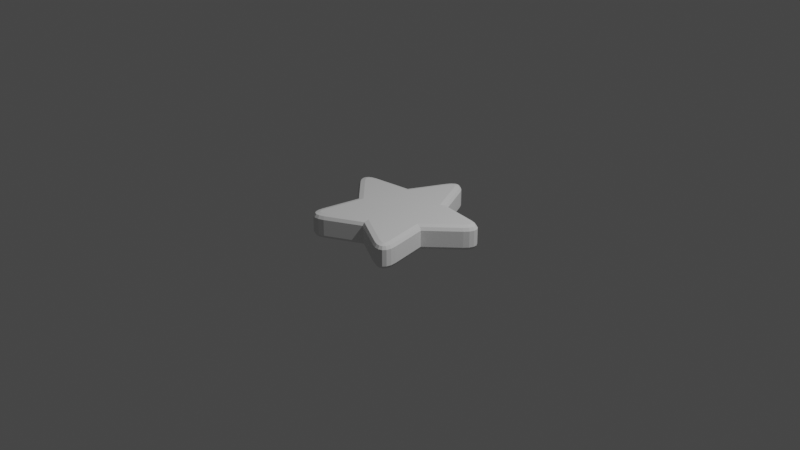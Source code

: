 # Source: star.blend  (saved by Blender 2.80.75; exported with 4.5.12 LTS)
import bpy
from mathutils import Matrix  # noqa: F401  (used for matrix-valued properties, if any)

bpy.ops.wm.read_factory_settings(use_empty=True)
scene = bpy.context.scene
scene.name = 'Scene'

# ---- collections
col_collection = bpy.data.collections.new('Collection'); scene.collection.children.link(col_collection)

# ---- world
world_world = bpy.data.worlds.new('World'); scene.world = world_world
world_world.use_nodes = True; world_world.node_tree.nodes.clear()
_N = world_world.node_tree.nodes; _L = world_world.node_tree.links
n0 = _N.new('ShaderNodeOutputWorld'); n0.name = 'World Output'; n0.location = (300, 300)
n1 = _N.new('ShaderNodeBackground'); n1.name = 'Background'; n1.location = (10, 300)
n1.inputs[0].default_value = (0.05088, 0.05088, 0.05088, 1.0)
_L.new(n1.outputs[0], n0.inputs[0])
n0.is_active_output = True
world_world.color = (0.05088, 0.05088, 0.05088)
world_world.use_sun_shadow = False
world_world.sun_shadow_jitter_overblur = 0.0

# ---- cameras
cam_camera = bpy.data.cameras.new('Camera')
cam_camera.clip_end = 100.0
cam_camera.ortho_scale = 7.314

# ---- lights
light_light = bpy.data.lights.new('Light', 'POINT')
light_light.transmission_factor = 0.0
light_light.energy = 1000.0
light_light.shadow_soft_size = 0.1
light_light.shadow_maximum_resolution = 0.006
light_light.use_absolute_resolution = True

# ---- meshes
me_cylinder = bpy.data.meshes.new('Cylinder')
me_cylinder.from_pydata([(0.2449, 0.3371, -0.1324), (0.2899, 0.399, -0.08781), (0.2767, 0.3808, -0.1194), (0.2449, 0.3371, 0.1324), (0.2899, 0.399, 0.08781), (0.2767, 0.3808, 0.1194), (0.3963, -0.1288, -0.1324), (0.469, -0.1524, -0.08781), (0.4477, -0.1455, -0.1194), (0.3963, -0.1288, 0.1324), (0.469, -0.1524, 0.08781), (0.4477, -0.1455, 0.1194), (3.725e-09, -0.4167, -0.1324), (-1.29e-08, -0.4932, -0.08781), (-8.382e-09, -0.4707, -0.1194), (7.451e-09, -0.4167, 0.1324), (-1.29e-08, -0.4932, 0.08781), (-6.985e-09, -0.4707, 0.1194), (-0.3963, -0.1288, -0.1324), (-0.469, -0.1524, -0.08781), (-0.4477, -0.1455, -0.1194), (-0.3963, -0.1288, 0.1324), (-0.469, -0.1524, 0.08781), (-0.4477, -0.1455, 0.1194), (-0.2449, 0.3371, -0.1324), (-0.2899, 0.399, -0.08781), (-0.2767, 0.3808, -0.1194), (-0.2449, 0.3371, 0.1324), (-0.2899, 0.399, 0.08781), (-0.2767, 0.3808, 0.1194), (-0.05095, 0.7392, -0.1324), (-0.11, 0.7719, -0.08781), (-0.09271, 0.7623, -0.1194), (0.05095, 0.7392, -0.1324), (0.11, 0.7719, -0.08781), (0.09271, 0.7623, -0.1194), (-0.02616, 0.7787, -0.1324), (-0.07779, 0.8232, -0.08781), (-0.06266, 0.8101, -0.1194), (-0.007877, 0.7944, -0.1324), (-0.04027, 0.8554, -0.08781), (-0.03078, 0.8375, -0.1194), (1.49e-08, 0.7965, -0.1324), (1.49e-08, 0.8664, -0.08781), (1.49e-08, 0.8459, -0.1194), (0.007877, 0.7944, -0.1324), (0.04027, 0.8554, -0.08781), (0.03078, 0.8375, -0.1194), (0.02616, 0.7787, -0.1324), (0.07779, 0.8232, -0.08781), (0.06266, 0.8101, -0.1194), (0.05095, 0.7392, 0.1324), (0.11, 0.7719, 0.08781), (0.09271, 0.7623, 0.1194), (-0.05095, 0.7392, 0.1324), (-0.11, 0.7719, 0.08781), (-0.09271, 0.7623, 0.1194), (0.02616, 0.7787, 0.1324), (0.07779, 0.8232, 0.08781), (0.06266, 0.8101, 0.1194), (0.007877, 0.7944, 0.1324), (0.04027, 0.8554, 0.08781), (0.03078, 0.8375, 0.1194), (1.676e-08, 0.7965, 0.1324), (1.49e-08, 0.8664, 0.08781), (1.537e-08, 0.8459, 0.1194), (-0.007877, 0.7944, 0.1324), (-0.04027, 0.8554, 0.08781), (-0.03078, 0.8375, 0.1194), (-0.02616, 0.7787, 0.1324), (-0.07779, 0.8232, 0.08781), (-0.06266, 0.8101, 0.1194), (0.6873, 0.2769, -0.1324), (0.7001, 0.3432, -0.08781), (0.6964, 0.3237, -0.1194), (0.7188, 0.18, -0.1324), (0.7681, 0.1339, -0.08781), (0.7537, 0.1474, -0.1194), (0.7325, 0.2655, -0.1324), (0.7588, 0.3284, -0.08781), (0.7511, 0.3099, -0.1194), (0.7531, 0.253, -0.1324), (0.8011, 0.3026, -0.08781), (0.787, 0.2881, -0.1194), (0.7576, 0.2461, -0.1324), (0.824, 0.2677, -0.08781), (0.8045, 0.2614, -0.1194), (0.7579, 0.238, -0.1324), (0.826, 0.226, -0.08781), (0.806, 0.2295, -0.1194), (0.7487, 0.2158, -0.1324), (0.8069, 0.1804, -0.08781), (0.7899, 0.1907, -0.1194), (0.7188, 0.18, 0.1324), (0.7681, 0.1339, 0.08781), (0.7537, 0.1474, 0.1194), (0.6873, 0.2769, 0.1324), (0.7001, 0.3432, 0.08781), (0.6964, 0.3237, 0.1194), (0.7487, 0.2158, 0.1324), (0.8069, 0.1804, 0.08781), (0.7899, 0.1907, 0.1194), (0.7579, 0.238, 0.1324), (0.826, 0.226, 0.08781), (0.806, 0.2295, 0.1194), (0.7576, 0.2461, 0.1324), (0.824, 0.2677, 0.08781), (0.8045, 0.2614, 0.1194), (0.7531, 0.253, 0.1324), (0.8011, 0.3026, 0.08781), (0.787, 0.2881, 0.1194), (0.7325, 0.2655, 0.1324), (0.7588, 0.3284, 0.08781), (0.7511, 0.3099, 0.1194), (0.4757, -0.5681, -0.1324), (0.5427, -0.5598, -0.08781), (0.5231, -0.5623, -0.1194), (0.3933, -0.628, -0.1324), (0.3647, -0.6891, -0.08781), (0.3731, -0.6712, -0.1194), (0.4789, -0.6146, -0.1324), (0.5468, -0.6202, -0.08781), (0.5269, -0.6186, -0.1194), (0.4733, -0.638, -0.1324), (0.5354, -0.6684, -0.08781), (0.5172, -0.6595, -0.1194), (0.4682, -0.6444, -0.1324), (0.5092, -0.7009, -0.08781), (0.4972, -0.6844, -0.1194), (0.4606, -0.6473, -0.1324), (0.4702, -0.7157, -0.08781), (0.4674, -0.6957, -0.1194), (0.4365, -0.6453, -0.1324), (0.4209, -0.7117, -0.08781), (0.4255, -0.6923, -0.1194), (0.3933, -0.628, 0.1324), (0.3647, -0.6891, 0.08781), (0.3731, -0.6712, 0.1194), (0.4757, -0.5681, 0.1324), (0.5427, -0.5598, 0.08781), (0.5231, -0.5623, 0.1194), (0.4365, -0.6453, 0.1324), (0.4209, -0.7117, 0.08781), (0.4255, -0.6923, 0.1194), (0.4606, -0.6473, 0.1324), (0.4702, -0.7157, 0.08781), (0.4674, -0.6957, 0.1194), (0.4682, -0.6444, 0.1324), (0.5092, -0.7009, 0.08781), (0.4972, -0.6844, 0.1194), (0.4733, -0.638, 0.1324), (0.5354, -0.6684, 0.08781), (0.5172, -0.6595, 0.1194), (0.4789, -0.6146, 0.1324), (0.5468, -0.6202, 0.08781), (0.5269, -0.6186, 0.1194), (-0.3933, -0.628, -0.1324), (-0.3647, -0.6891, -0.08781), (-0.3731, -0.6712, -0.1194), (-0.4757, -0.5681, -0.1324), (-0.5427, -0.5598, -0.08781), (-0.5231, -0.5623, -0.1194), (-0.4365, -0.6453, -0.1324), (-0.4209, -0.7117, -0.08781), (-0.4255, -0.6923, -0.1194), (-0.4606, -0.6473, -0.1324), (-0.4702, -0.7157, -0.08781), (-0.4674, -0.6957, -0.1194), (-0.4682, -0.6444, -0.1324), (-0.5092, -0.7009, -0.08781), (-0.4972, -0.6844, -0.1194), (-0.4733, -0.638, -0.1324), (-0.5354, -0.6684, -0.08781), (-0.5172, -0.6595, -0.1194), (-0.4789, -0.6146, -0.1324), (-0.5468, -0.6202, -0.08781), (-0.5269, -0.6186, -0.1194), (-0.4757, -0.5681, 0.1324), (-0.5427, -0.5598, 0.08781), (-0.5231, -0.5623, 0.1194), (-0.3933, -0.628, 0.1324), (-0.3647, -0.6891, 0.08781), (-0.3731, -0.6712, 0.1194), (-0.4789, -0.6146, 0.1324), (-0.5468, -0.6202, 0.08781), (-0.5269, -0.6186, 0.1194), (-0.4733, -0.638, 0.1324), (-0.5354, -0.6684, 0.08781), (-0.5172, -0.6595, 0.1194), (-0.4682, -0.6444, 0.1324), (-0.5092, -0.7009, 0.08781), (-0.4972, -0.6844, 0.1194), (-0.4606, -0.6473, 0.1324), (-0.4702, -0.7157, 0.08781), (-0.4674, -0.6957, 0.1194), (-0.4365, -0.6453, 0.1324), (-0.4209, -0.7117, 0.08781), (-0.4255, -0.6923, 0.1194), (-0.7188, 0.18, -0.1324), (-0.7681, 0.1339, -0.08781), (-0.7537, 0.1474, -0.1194), (-0.6873, 0.2769, -0.1324), (-0.7001, 0.3432, -0.08781), (-0.6964, 0.3237, -0.1194), (-0.7487, 0.2158, -0.1324), (-0.8069, 0.1804, -0.08781), (-0.7899, 0.1907, -0.1194), (-0.7579, 0.238, -0.1324), (-0.826, 0.226, -0.08781), (-0.806, 0.2295, -0.1194), (-0.7576, 0.2461, -0.1324), (-0.824, 0.2677, -0.08781), (-0.8045, 0.2614, -0.1194), (-0.7531, 0.253, -0.1324), (-0.8011, 0.3026, -0.08781), (-0.787, 0.2881, -0.1194), (-0.7325, 0.2655, -0.1324), (-0.7588, 0.3284, -0.08781), (-0.7511, 0.3099, -0.1194), (-0.6873, 0.2769, 0.1324), (-0.7001, 0.3432, 0.08781), (-0.6964, 0.3237, 0.1194), (-0.7188, 0.18, 0.1324), (-0.7681, 0.1339, 0.08781), (-0.7537, 0.1474, 0.1194), (-0.7325, 0.2655, 0.1324), (-0.7588, 0.3284, 0.08781), (-0.7511, 0.3099, 0.1194), (-0.7531, 0.253, 0.1324), (-0.8011, 0.3026, 0.08781), (-0.787, 0.2881, 0.1194), (-0.7576, 0.2461, 0.1324), (-0.824, 0.2677, 0.08781), (-0.8045, 0.2614, 0.1194), (-0.7579, 0.238, 0.1324), (-0.826, 0.226, 0.08781), (-0.806, 0.2295, 0.1194), (-0.7487, 0.2158, 0.1324), (-0.8069, 0.1804, 0.08781), (-0.7899, 0.1907, 0.1194)], [], [(31, 55, 70, 37), (13, 16, 181, 157), (76, 94, 10, 7), (19, 22, 223, 199), (118, 136, 16, 13), (202, 220, 28, 25), (160, 178, 22, 19), (25, 28, 55, 31), (3, 51, 57, 60, 63, 66, 69, 54, 27, 219, 225, 228, 231, 234, 237, 222, 21, 177, 183, 186, 189, 192, 195, 180, 15, 135, 141, 144, 147, 150, 153, 138, 9, 93, 99, 102, 105, 108, 111, 96), (7, 10, 139, 115), (30, 36, 39, 42, 45, 48, 33, 0, 72, 78, 81, 84, 87, 90, 75, 6, 114, 120, 123, 126, 129, 132, 117, 12, 156, 162, 165, 168, 171, 174, 159, 18, 198, 204, 207, 210, 213, 216, 201, 24), (49, 58, 52, 34), (40, 67, 64, 43), (43, 64, 61, 46), (46, 61, 58, 49), (112, 79, 73, 97), (37, 70, 67, 40), (109, 82, 79, 112), (154, 121, 115, 139), (100, 91, 88, 103), (103, 88, 85, 106), (106, 85, 82, 109), (94, 76, 91, 100), (151, 124, 121, 154), (196, 163, 157, 181), (142, 133, 130, 145), (145, 130, 127, 148), (148, 127, 124, 151), (136, 118, 133, 142), (193, 166, 163, 196), (238, 205, 199, 223), (184, 175, 172, 187), (187, 172, 169, 190), (190, 169, 166, 193), (178, 160, 175, 184), (235, 208, 205, 238), (226, 217, 214, 229), (229, 214, 211, 232), (232, 211, 208, 235), (220, 202, 217, 226), (1, 4, 97, 73), (36, 30, 32, 38), (38, 32, 31, 37), (54, 69, 71, 56), (56, 71, 70, 55), (39, 36, 38, 41), (41, 38, 37, 40), (69, 66, 68, 71), (71, 68, 67, 70), (42, 39, 41, 44), (44, 41, 40, 43), (66, 63, 65, 68), (68, 65, 64, 67), (45, 42, 44, 47), (47, 44, 43, 46), (63, 60, 62, 65), (65, 62, 61, 64), (48, 45, 47, 50), (50, 47, 46, 49), (60, 57, 59, 62), (62, 59, 58, 61), (33, 48, 50, 35), (35, 50, 49, 34), (57, 51, 53, 59), (59, 53, 52, 58), (99, 93, 95, 101), (101, 95, 94, 100), (75, 90, 92, 77), (77, 92, 91, 76), (102, 99, 101, 104), (104, 101, 100, 103), (90, 87, 89, 92), (92, 89, 88, 91), (105, 102, 104, 107), (107, 104, 103, 106), (87, 84, 86, 89), (89, 86, 85, 88), (108, 105, 107, 110), (110, 107, 106, 109), (84, 81, 83, 86), (86, 83, 82, 85), (111, 108, 110, 113), (113, 110, 109, 112), (81, 78, 80, 83), (83, 80, 79, 82), (96, 111, 113, 98), (98, 113, 112, 97), (78, 72, 74, 80), (80, 74, 73, 79), (141, 135, 137, 143), (143, 137, 136, 142), (117, 132, 134, 119), (119, 134, 133, 118), (144, 141, 143, 146), (146, 143, 142, 145), (132, 129, 131, 134), (134, 131, 130, 133), (147, 144, 146, 149), (149, 146, 145, 148), (129, 126, 128, 131), (131, 128, 127, 130), (150, 147, 149, 152), (152, 149, 148, 151), (126, 123, 125, 128), (128, 125, 124, 127), (153, 150, 152, 155), (155, 152, 151, 154), (123, 120, 122, 125), (125, 122, 121, 124), (138, 153, 155, 140), (140, 155, 154, 139), (120, 114, 116, 122), (122, 116, 115, 121), (183, 177, 179, 185), (185, 179, 178, 184), (159, 174, 176, 161), (161, 176, 175, 160), (186, 183, 185, 188), (188, 185, 184, 187), (174, 171, 173, 176), (176, 173, 172, 175), (189, 186, 188, 191), (191, 188, 187, 190), (171, 168, 170, 173), (173, 170, 169, 172), (192, 189, 191, 194), (194, 191, 190, 193), (168, 165, 167, 170), (170, 167, 166, 169), (195, 192, 194, 197), (197, 194, 193, 196), (165, 162, 164, 167), (167, 164, 163, 166), (180, 195, 197, 182), (182, 197, 196, 181), (162, 156, 158, 164), (164, 158, 157, 163), (225, 219, 221, 227), (227, 221, 220, 226), (201, 216, 218, 203), (203, 218, 217, 202), (228, 225, 227, 230), (230, 227, 226, 229), (216, 213, 215, 218), (218, 215, 214, 217), (231, 228, 230, 233), (233, 230, 229, 232), (213, 210, 212, 215), (215, 212, 211, 214), (234, 231, 233, 236), (236, 233, 232, 235), (210, 207, 209, 212), (212, 209, 208, 211), (237, 234, 236, 239), (239, 236, 235, 238), (207, 204, 206, 209), (209, 206, 205, 208), (222, 237, 239, 224), (224, 239, 238, 223), (204, 198, 200, 206), (206, 200, 199, 205), (25, 31, 32, 26), (26, 32, 30, 24), (34, 1, 2, 35), (35, 2, 0, 33), (1, 73, 74, 2), (2, 74, 72, 0), (76, 7, 8, 77), (77, 8, 6, 75), (7, 115, 116, 8), (8, 116, 114, 6), (118, 13, 14, 119), (119, 14, 12, 117), (13, 157, 158, 14), (14, 158, 156, 12), (160, 19, 20, 161), (161, 20, 18, 159), (19, 199, 200, 20), (20, 200, 198, 18), (202, 25, 26, 203), (203, 26, 24, 201), (51, 3, 5, 53), (53, 5, 4, 52), (27, 54, 56, 29), (29, 56, 55, 28), (97, 4, 5, 98), (98, 5, 3, 96), (28, 220, 221, 29), (29, 221, 219, 27), (223, 22, 23, 224), (224, 23, 21, 222), (22, 178, 179, 23), (23, 179, 177, 21), (181, 16, 17, 182), (182, 17, 15, 180), (16, 136, 137, 17), (17, 137, 135, 15), (139, 10, 11, 140), (140, 11, 9, 138), (10, 94, 95, 11), (11, 95, 93, 9), (34, 52, 4, 1)])
_uv = me_cylinder.uv_layers.new(name='UVMap')
_uv.uv.foreach_set('vector', [0.03795, 0.5842, 0.03795, 0.9158, 0.02893, 0.9158, 0.02893, 0.5842, 0.5, 0.5842, 0.5, 0.9158, 0.438, 0.9158, 0.438, 0.5842, 0.762, 0.5842, 0.762, 0.9158, 0.7, 0.9158, 0.7, 0.5842, 0.3, 0.5842, 0.3, 0.9158, 0.238, 0.9158, 0.238, 0.5842, 0.562, 0.5842, 0.562, 0.9158, 0.5, 0.9158, 0.5, 0.5842, 0.162, 0.5842, 0.162, 0.9158, 0.1, 0.9158, 0.1, 0.5842, 0.362, 0.5842, 0.362, 0.9158, 0.3, 0.9158, 0.3, 0.5842, 0.1, 0.5842, 0.1, 0.9158, 0.03795, 0.9158, 0.03795, 0.5842, 0.3631, 0.4171, 0.2766, 0.4653, 0.2641, 0.4682, 0.255, 0.4692, 0.2512, 0.4694, 0.2473, 0.4692, 0.2385, 0.4682, 0.2267, 0.4653, 0.1523, 0.4171, 0.09672, 0.5086, 0.1168, 0.619, 0.1262, 0.6575, 0.1281, 0.6609, 0.128, 0.6536, 0.119, 0.6032, 0.08769, 0.4668, 0.0907, 0.2297, 0.1776, 0.3284, 0.2358, 0.4847, 0.2604, 0.5403, 0.2657, 0.5461, 0.2669, 0.5379, 0.2567, 0.4749, 0.2179, 0.3025, 0.261, 0.1105, 0.4088, 0.3025, 0.4598, 0.4749, 0.482, 0.5379, 0.487, 0.5461, 0.4885, 0.5403, 0.4808, 0.4847, 0.4492, 0.3284, 0.4307, 0.2297, 0.5387, 0.4668, 0.5972, 0.6032, 0.6207, 0.6536, 0.6244, 0.6609, 0.6224, 0.6575, 0.5994, 0.619, 0.5296, 0.5086, 0.7, 0.5842, 0.7, 0.9158, 0.638, 0.9158, 0.638, 0.5842, 0.7234, 0.462, 0.7359, 0.4656, 0.745, 0.4669, 0.7488, 0.4671, 0.7527, 0.4669, 0.7615, 0.4656, 0.7733, 0.462, 0.8477, 0.4018, 0.9033, 0.3823, 0.8832, 0.4028, 0.8738, 0.4089, 0.8719, 0.4084, 0.872, 0.4049, 0.8809, 0.3869, 0.9123, 0.3404, 0.9093, 0.2083, 0.8224, 0.2017, 0.7642, 0.2682, 0.7396, 0.2914, 0.7343, 0.2933, 0.7331, 0.289, 0.7433, 0.2584, 0.7821, 0.1758, 0.739, 0.0885, 0.5912, 0.1758, 0.5402, 0.2584, 0.518, 0.2889, 0.513, 0.2933, 0.5115, 0.2914, 0.5192, 0.2682, 0.5508, 0.2017, 0.5693, 0.2083, 0.4613, 0.3404, 0.4028, 0.3869, 0.3793, 0.4049, 0.3756, 0.4084, 0.3776, 0.4089, 0.4006, 0.4028, 0.4704, 0.3823, 0.6369, 0.4018, 0.9711, 0.5842, 0.9711, 0.9158, 0.962, 0.9158, 0.962, 0.5842, 0.02214, 0.5842, 0.02214, 0.9158, -7.451e-08, 0.9158, -7.451e-08, 0.5842, 1.0, 0.5842, 1.0, 0.9158, 0.9779, 0.9158, 0.9779, 0.5842, 0.9779, 0.5842, 0.9779, 0.9158, 0.9711, 0.9158, 0.9711, 0.5842, 0.7316, 0.7291, 0.8421, 0.508, 0.838, 0.5842, 0.838, 0.9158, 0.02893, 0.5842, 0.02893, 0.9158, 0.02214, 0.9158, 0.02214, 0.5842, 0.7289, 0.7233, 0.8395, 0.5023, 0.8421, 0.508, 0.7316, 0.7291, 0.5851, 0.6405, 0.6956, 0.4195, 0.638, 0.5842, 0.638, 0.9158, 0.7008, 0.705, 0.8113, 0.484, 0.814, 0.4898, 0.7035, 0.7108, 0.7035, 0.7108, 0.814, 0.4898, 0.8265, 0.496, 0.716, 0.717, 0.716, 0.717, 0.8265, 0.496, 0.8395, 0.5023, 0.7289, 0.7233, 0.762, 0.9158, 0.762, 0.5842, 0.8113, 0.484, 0.7008, 0.705, 0.5756, 0.6369, 0.6861, 0.4159, 0.6956, 0.4195, 0.5851, 0.6405, 0.3634, 0.6256, 0.4739, 0.4046, 0.438, 0.5842, 0.438, 0.9158, 0.5261, 0.6256, 0.6366, 0.4046, 0.646, 0.4082, 0.5355, 0.6292, 0.5355, 0.6292, 0.646, 0.4082, 0.666, 0.4122, 0.5555, 0.6332, 0.5555, 0.6332, 0.666, 0.4122, 0.6861, 0.4159, 0.5756, 0.6369, 0.562, 0.9158, 0.562, 0.5842, 0.6366, 0.4046, 0.5261, 0.6256, 0.354, 0.6292, 0.4645, 0.4082, 0.4739, 0.4046, 0.3634, 0.6256, 0.1887, 0.705, 0.2992, 0.484, 0.238, 0.5842, 0.238, 0.9158, 0.3044, 0.6405, 0.4149, 0.4195, 0.4244, 0.4159, 0.3138, 0.6369, 0.3138, 0.6369, 0.4244, 0.4159, 0.4445, 0.4122, 0.334, 0.6332, 0.334, 0.6332, 0.4445, 0.4122, 0.4645, 0.4082, 0.354, 0.6292, 0.362, 0.9158, 0.362, 0.5842, 0.4149, 0.4195, 0.3044, 0.6405, 0.186, 0.7108, 0.2965, 0.4898, 0.2992, 0.484, 0.1887, 0.705, 0.1579, 0.7291, 0.2684, 0.508, 0.2711, 0.5023, 0.1605, 0.7233, 0.1605, 0.7233, 0.2711, 0.5023, 0.284, 0.496, 0.1735, 0.717, 0.1735, 0.717, 0.284, 0.496, 0.2965, 0.4898, 0.186, 0.7108, 0.162, 0.9158, 0.162, 0.5842, 0.2684, 0.508, 0.1579, 0.7291, 0.9, 0.5842, 0.9, 0.9158, 0.838, 0.9158, 0.838, 0.5842, 0.7359, 0.4656, 0.7234, 0.462, 0.6967, 0.4727, 0.7113, 0.4753, 0.02938, 0.5, 0.03779, 0.5, 0.03795, 0.5842, 0.02893, 0.5842, 0.2267, 0.4653, 0.2385, 0.4682, 0.2113, 0.4753, 0.1967, 0.4727, 0.03779, 1.0, 0.02938, 1.0, 0.02893, 0.9158, 0.03795, 0.9158, 0.745, 0.4669, 0.7359, 0.4656, 0.7132, 0.4754, 0.7287, 0.4754, 0.02275, 0.5, 0.02852, 0.5, 0.02893, 0.5842, 0.02214, 0.5842, 0.2385, 0.4682, 0.2473, 0.4692, 0.2287, 0.4754, 0.2132, 0.4754, 0.02852, 1.0, 0.02275, 1.0, 0.02214, 0.9158, 0.02893, 0.9158, 0.7488, 0.4671, 0.745, 0.4669, 0.7324, 0.4754, 0.7475, 0.4749, 0.002858, 0.5, 0.01978, 0.5, 0.02214, 0.5842, -7.451e-08, 0.5842, 0.2473, 0.4692, 0.2512, 0.4694, 0.2475, 0.4749, 0.2324, 0.4754, 0.01978, 1.0, 0.002858, 1.0, -7.451e-08, 0.9158, 0.02214, 0.9158, 0.7527, 0.4669, 0.7488, 0.4671, 0.7525, 0.4749, 0.7676, 0.4754, 0.9802, 0.5, 0.9971, 0.5, 1.0, 0.5842, 0.9779, 0.5842, 0.2512, 0.4694, 0.255, 0.4692, 0.2676, 0.4754, 0.2525, 0.4749, 0.9971, 1.0, 0.9802, 1.0, 0.9779, 0.9158, 1.0, 0.9158, 0.7615, 0.4656, 0.7527, 0.4669, 0.7713, 0.4754, 0.7868, 0.4754, 0.9715, 0.5, 0.9772, 0.5, 0.9779, 0.5842, 0.9711, 0.5842, 0.255, 0.4692, 0.2641, 0.4682, 0.2868, 0.4754, 0.2713, 0.4754, 0.9772, 1.0, 0.9715, 1.0, 0.9711, 0.9158, 0.9779, 0.9158, 0.7733, 0.462, 0.7615, 0.4656, 0.7887, 0.4753, 0.8033, 0.4727, 0.9622, 0.5, 0.9706, 0.5, 0.9711, 0.5842, 0.962, 0.5842, 0.2641, 0.4682, 0.2766, 0.4653, 0.3033, 0.4727, 0.2887, 0.4753, 0.9706, 1.0, 0.9622, 1.0, 0.962, 0.9158, 0.9711, 0.9158, 0.5972, 0.6032, 0.5387, 0.4668, 0.4818, 0.2769, 0.6632, 0.7369, 0.6771, 0.773, 0.7604, 0.9956, 0.762, 0.9158, 0.7008, 0.705, 0.9123, 0.3404, 0.8809, 0.3869, 0.8462, 0.42, 0.9757, 0.2708, 0.7635, 0.4987, 0.8356, 0.4314, 0.8113, 0.484, 0.762, 0.5842, 0.6207, 0.6536, 0.5972, 0.6032, 0.6729, 0.7616, 0.6759, 0.7671, 0.6759, 0.7671, 0.6729, 0.7616, 0.7008, 0.705, 0.7035, 0.7108, 0.8809, 0.3869, 0.872, 0.4049, 0.8426, 0.4337, 0.8396, 0.4282, 0.8396, 0.4282, 0.8426, 0.4337, 0.814, 0.4898, 0.8113, 0.484, 0.6244, 0.6609, 0.6207, 0.6536, 0.6759, 0.7671, 0.688, 0.7732, 0.688, 0.7732, 0.6759, 0.7671, 0.7035, 0.7108, 0.716, 0.717, 0.872, 0.4049, 0.8719, 0.4084, 0.8546, 0.4398, 0.8426, 0.4337, 0.8426, 0.4337, 0.8546, 0.4398, 0.8265, 0.496, 0.814, 0.4898, 0.6224, 0.6575, 0.6244, 0.6609, 0.688, 0.7732, 0.7003, 0.7794, 0.7003, 0.7794, 0.688, 0.7732, 0.716, 0.717, 0.7289, 0.7233, 0.8719, 0.4084, 0.8738, 0.4089, 0.867, 0.446, 0.8546, 0.4398, 0.8546, 0.4398, 0.867, 0.446, 0.8395, 0.5023, 0.8265, 0.496, 0.5994, 0.619, 0.6224, 0.6575, 0.7003, 0.7794, 0.7033, 0.7849, 0.7033, 0.7849, 0.7003, 0.7794, 0.7289, 0.7233, 0.7316, 0.7291, 0.8738, 0.4089, 0.8832, 0.4028, 0.87, 0.4515, 0.867, 0.446, 0.867, 0.446, 0.87, 0.4515, 0.8421, 0.508, 0.8395, 0.5023, 0.5296, 0.5086, 0.5994, 0.619, 0.6908, 0.7648, 0.4499, 0.3773, 0.8355, 0.9961, 0.7101, 0.7958, 0.7316, 0.7291, 0.838, 0.9158, 0.8832, 0.4028, 0.9033, 0.3823, 0.9438, 0.3712, 0.8739, 0.4478, 0.8686, 0.4543, 0.8385, 0.4991, 0.838, 0.5842, 0.8421, 0.508, 0.4598, 0.4749, 0.4088, 0.3025, 0.3405, 0.05017, 0.4901, 0.6501, 0.5011, 0.6975, 0.5609, 0.9942, 0.562, 0.9158, 0.5261, 0.6256, 0.7821, 0.1758, 0.7433, 0.2584, 0.6732, 0.3332, 0.8344, 0.04409, 0.5639, 0.4972, 0.6596, 0.3559, 0.6366, 0.4046, 0.562, 0.5842, 0.482, 0.5379, 0.4598, 0.4749, 0.4986, 0.682, 0.5081, 0.6854, 0.5081, 0.6854, 0.4986, 0.682, 0.5261, 0.6256, 0.5355, 0.6292, 0.7433, 0.2584, 0.7331, 0.289, 0.6747, 0.3521, 0.6652, 0.3487, 0.6652, 0.3487, 0.6747, 0.3521, 0.646, 0.4082, 0.6366, 0.4046, 0.487, 0.5461, 0.482, 0.5379, 0.5081, 0.6854, 0.5274, 0.6893, 0.5274, 0.6893, 0.5081, 0.6854, 0.5355, 0.6292, 0.5555, 0.6332, 0.7331, 0.289, 0.7343, 0.2933, 0.6941, 0.356, 0.6747, 0.3521, 0.6747, 0.3521, 0.6941, 0.356, 0.666, 0.4122, 0.646, 0.4082, 0.4885, 0.5403, 0.487, 0.5461, 0.5274, 0.6893, 0.5469, 0.693, 0.5469, 0.693, 0.5274, 0.6893, 0.5555, 0.6332, 0.5756, 0.6369, 0.7343, 0.2933, 0.7396, 0.2914, 0.7136, 0.3597, 0.6941, 0.356, 0.6941, 0.356, 0.7136, 0.3597, 0.6861, 0.4159, 0.666, 0.4122, 0.4808, 0.4847, 0.4885, 0.5403, 0.5469, 0.693, 0.5564, 0.6964, 0.5564, 0.6964, 0.5469, 0.693, 0.5756, 0.6369, 0.5851, 0.6405, 0.7396, 0.2914, 0.7642, 0.2682, 0.7231, 0.3631, 0.7136, 0.3597, 0.7136, 0.3597, 0.7231, 0.3631, 0.6956, 0.4195, 0.6861, 0.4159, 0.4492, 0.3284, 0.4808, 0.4847, 0.5505, 0.6673, 0.4266, 0.1122, 0.6365, 0.9945, 0.561, 0.7116, 0.5851, 0.6405, 0.638, 0.9158, 0.7642, 0.2682, 0.8224, 0.2017, 0.9205, 0.1062, 0.7335, 0.3504, 0.7194, 0.37, 0.6395, 0.4975, 0.638, 0.5842, 0.6956, 0.4195, 0.2358, 0.4847, 0.1776, 0.3284, 0.0795, 0.1122, 0.2665, 0.6673, 0.2806, 0.7116, 0.3605, 0.9945, 0.362, 0.9158, 0.3044, 0.6405, 0.5508, 0.2017, 0.5192, 0.2682, 0.4495, 0.3504, 0.5734, 0.1062, 0.3635, 0.4975, 0.439, 0.37, 0.4149, 0.4195, 0.362, 0.5842, 0.2604, 0.5403, 0.2358, 0.4847, 0.2769, 0.6964, 0.2864, 0.693, 0.2864, 0.693, 0.2769, 0.6964, 0.3044, 0.6405, 0.3138, 0.6369, 0.5192, 0.2682, 0.5115, 0.2914, 0.4531, 0.3597, 0.4436, 0.3631, 0.4436, 0.3631, 0.4531, 0.3597, 0.4244, 0.4159, 0.4149, 0.4195, 0.2657, 0.5461, 0.2604, 0.5403, 0.2864, 0.693, 0.3059, 0.6893, 0.3059, 0.6893, 0.2864, 0.693, 0.3138, 0.6369, 0.334, 0.6332, 0.5115, 0.2914, 0.513, 0.2933, 0.4726, 0.356, 0.4531, 0.3597, 0.4531, 0.3597, 0.4726, 0.356, 0.4445, 0.4122, 0.4244, 0.4159, 0.2669, 0.5379, 0.2657, 0.5461, 0.3059, 0.6893, 0.3253, 0.6854, 0.3253, 0.6854, 0.3059, 0.6893, 0.334, 0.6332, 0.354, 0.6292, 0.513, 0.2933, 0.518, 0.2889, 0.4919, 0.3521, 0.4726, 0.356, 0.4726, 0.356, 0.4919, 0.3521, 0.4645, 0.4082, 0.4445, 0.4122, 0.2567, 0.4749, 0.2669, 0.5379, 0.3253, 0.6854, 0.3348, 0.682, 0.3348, 0.682, 0.3253, 0.6854, 0.354, 0.6292, 0.3634, 0.6256, 0.518, 0.2889, 0.5402, 0.2584, 0.5014, 0.3487, 0.4919, 0.3521, 0.4919, 0.3521, 0.5014, 0.3487, 0.4739, 0.4046, 0.4645, 0.4082, 0.2179, 0.3025, 0.2567, 0.4749, 0.3268, 0.6501, 0.1656, 0.05017, 0.4361, 0.9942, 0.3404, 0.6975, 0.3634, 0.6256, 0.438, 0.9158, 0.5402, 0.2584, 0.5912, 0.1758, 0.6595, 0.04409, 0.5099, 0.3332, 0.4989, 0.3559, 0.4391, 0.4972, 0.438, 0.5842, 0.4739, 0.4046, 0.1168, 0.619, 0.09672, 0.5086, 0.0562, 0.3773, 0.1261, 0.7648, 0.1314, 0.7958, 0.1615, 0.9961, 0.162, 0.9158, 0.1579, 0.7291, 0.4704, 0.3823, 0.4006, 0.4028, 0.3092, 0.4478, 0.5501, 0.3712, 0.1645, 0.4991, 0.2899, 0.4543, 0.2684, 0.508, 0.162, 0.5842, 0.1262, 0.6575, 0.1168, 0.619, 0.13, 0.7849, 0.133, 0.7794, 0.133, 0.7794, 0.13, 0.7849, 0.1579, 0.7291, 0.1605, 0.7233, 0.4006, 0.4028, 0.3776, 0.4089, 0.2997, 0.446, 0.2967, 0.4515, 0.2967, 0.4515, 0.2997, 0.446, 0.2711, 0.5023, 0.2684, 0.508, 0.1281, 0.6609, 0.1262, 0.6575, 0.133, 0.7794, 0.1454, 0.7732, 0.1454, 0.7732, 0.133, 0.7794, 0.1605, 0.7233, 0.1735, 0.717, 0.3776, 0.4089, 0.3756, 0.4084, 0.312, 0.4398, 0.2997, 0.446, 0.2997, 0.446, 0.312, 0.4398, 0.284, 0.496, 0.2711, 0.5023, 0.128, 0.6536, 0.1281, 0.6609, 0.1454, 0.7732, 0.1574, 0.7671, 0.1574, 0.7671, 0.1454, 0.7732, 0.1735, 0.717, 0.186, 0.7108, 0.3756, 0.4084, 0.3793, 0.4049, 0.3241, 0.4337, 0.312, 0.4398, 0.312, 0.4398, 0.3241, 0.4337, 0.2965, 0.4898, 0.284, 0.496, 0.119, 0.6032, 0.128, 0.6536, 0.1574, 0.7671, 0.1604, 0.7616, 0.1604, 0.7616, 0.1574, 0.7671, 0.186, 0.7108, 0.1887, 0.705, 0.3793, 0.4049, 0.4028, 0.3869, 0.3271, 0.4282, 0.3241, 0.4337, 0.3241, 0.4337, 0.3271, 0.4282, 0.2992, 0.484, 0.2965, 0.4898, 0.08769, 0.4668, 0.119, 0.6032, 0.1538, 0.7369, 0.02428, 0.2769, 0.2365, 0.9956, 0.1644, 0.773, 0.1887, 0.705, 0.238, 0.9158, 0.4028, 0.3869, 0.4613, 0.3404, 0.5182, 0.2708, 0.3368, 0.42, 0.3229, 0.4314, 0.2396, 0.4987, 0.238, 0.5842, 0.2992, 0.484, 0.1, 0.5842, 0.03795, 0.5842, 0.03812, 0.5, 0.1, 0.5, 0.6089, 0.4442, 0.6962, 0.4725, 0.7234, 0.462, 0.6369, 0.4018, 0.962, 0.5842, 0.9, 0.5842, 0.9, 0.5, 0.9619, 0.5, 0.8038, 0.4725, 0.8911, 0.4442, 0.8477, 0.4018, 0.7733, 0.462, 0.9, 0.5842, 0.838, 0.5842, 0.8381, 0.5, 0.9, 0.5, 0.8911, 0.4442, 0.945, 0.3699, 0.9033, 0.3823, 0.8477, 0.4018, 0.762, 0.5842, 0.7, 0.5842, 0.7, 0.5, 0.7619, 0.5, 0.9783, 0.2676, 0.9783, 0.1758, 0.9093, 0.2083, 0.9123, 0.3404, 0.7, 0.5842, 0.638, 0.5842, 0.6381, 0.5, 0.7, 0.5, 0.9783, 0.1758, 0.9243, 0.1016, 0.8224, 0.2017, 0.9093, 0.2083, 0.562, 0.5842, 0.5, 0.5842, 0.5, 0.5, 0.5619, 0.5, 0.8373, 0.03837, 0.75, 0.01, 0.739, 0.0885, 0.7821, 0.1758, 0.5, 0.5842, 0.438, 0.5842, 0.4381, 0.5, 0.5, 0.5, 0.75, 0.01, 0.6627, 0.03837, 0.5912, 0.1758, 0.739, 0.0885, 0.362, 0.5842, 0.3, 0.5842, 0.3, 0.5, 0.3619, 0.5, 0.5757, 0.1016, 0.5217, 0.1758, 0.5693, 0.2083, 0.5508, 0.2017, 0.3, 0.5842, 0.238, 0.5842, 0.2381, 0.5, 0.3, 0.5, 0.5217, 0.1758, 0.5217, 0.2676, 0.4613, 0.3404, 0.5693, 0.2083, 0.162, 0.5842, 0.1, 0.5842, 0.1, 0.5, 0.1619, 0.5, 0.555, 0.3699, 0.6089, 0.4442, 0.6369, 0.4018, 0.4704, 0.3823, 0.2766, 0.4653, 0.3631, 0.4171, 0.3911, 0.4442, 0.3038, 0.4725, 0.9619, 1.0, 0.9, 1.0, 0.9, 0.9158, 0.962, 0.9158, 0.1523, 0.4171, 0.2267, 0.4653, 0.1962, 0.4725, 0.1089, 0.4442, 0.1, 1.0, 0.03812, 1.0, 0.03795, 0.9158, 0.1, 0.9158, 0.838, 0.9158, 0.9, 0.9158, 0.9, 1.0, 0.8381, 1.0, 0.445, 0.3699, 0.3911, 0.4442, 0.3631, 0.4171, 0.5296, 0.5086, 0.1, 0.9158, 0.162, 0.9158, 0.1619, 1.0, 0.1, 1.0, 0.1089, 0.4442, 0.05498, 0.3699, 0.09672, 0.5086, 0.1523, 0.4171, 0.238, 0.9158, 0.3, 0.9158, 0.3, 1.0, 0.2381, 1.0, 0.02175, 0.2676, 0.02175, 0.1758, 0.0907, 0.2297, 0.08769, 0.4668, 0.3, 0.9158, 0.362, 0.9158, 0.3619, 1.0, 0.3, 1.0, 0.02175, 0.1758, 0.0757, 0.1016, 0.1776, 0.3284, 0.0907, 0.2297, 0.438, 0.9158, 0.5, 0.9158, 0.5, 1.0, 0.4381, 1.0, 0.1627, 0.03837, 0.25, 0.01, 0.261, 0.1105, 0.2179, 0.3025, 0.5, 0.9158, 0.562, 0.9158, 0.5619, 1.0, 0.5, 1.0, 0.25, 0.01, 0.3373, 0.03837, 0.4088, 0.3025, 0.261, 0.1105, 0.638, 0.9158, 0.7, 0.9158, 0.7, 1.0, 0.6381, 1.0, 0.4243, 0.1016, 0.4783, 0.1758, 0.4307, 0.2297, 0.4492, 0.3284, 0.7, 0.9158, 0.762, 0.9158, 0.7619, 1.0, 0.7, 1.0, 0.4783, 0.1758, 0.4783, 0.2676, 0.5387, 0.4668, 0.4307, 0.2297, 0.962, 0.5842, 0.962, 0.9158, 0.9, 0.9158, 0.9, 0.5842])
me_cylinder.use_remesh_preserve_volume = False
me_cylinder.use_remesh_preserve_attributes = False
me_cylinder.use_mirror_vertex_groups = False
me_cylinder.update()

# ---- objects
ob_light = bpy.data.objects.new('Light', light_light)
ob_camera = bpy.data.objects.new('Camera', cam_camera)
ob_cylinder = bpy.data.objects.new('Cylinder', me_cylinder)

# ---- transforms, parenting, visibility, modifiers, constraints
ob_light.location = (4.076, 1.005, 5.904)
ob_light.rotation_euler = (0.6503, 0.05522, 1.866)
ob_light.lock_rotations_4d = False
ob_light.empty_display_type = 'ARROWS'
ob_light.color = (0.0, 0.0, 0.0, 0.0)
ob_light.lineart.crease_threshold = 0.0
ob_camera.location = (7.359, -6.926, 4.958)
ob_camera.rotation_euler = (1.109, 0.0, 0.8149)
ob_camera.lock_rotations_4d = False
ob_camera.empty_display_type = 'ARROWS'
ob_camera.color = (0.0, 0.0, 0.0, 0.0)
ob_camera.display_type = 'WIRE'
ob_camera.lineart.crease_threshold = 0.0
ob_cylinder.location = (0.0, 0.0, 0.0)
ob_cylinder.lineart.crease_threshold = 0.0

# ---- collection membership
col_collection.objects.link(ob_light)
col_collection.objects.link(ob_camera)
col_collection.objects.link(ob_cylinder)

# ---- scene / render settings (as saved in the file)
scene.camera = ob_camera
scene.frame_start = 1; scene.frame_end = 250; scene.frame_set(1)
scene.render.engine = 'BLENDER_EEVEE_NEXT'
scene.cycles.use_denoising = False
scene.cycles.samples = 128
scene.cycles.sampling_pattern = 'TABULATED_SOBOL'
scene.cycles.use_adaptive_sampling = False
scene.cycles.use_light_tree = False
scene.view_settings.view_transform = 'Filmic'
bpy.context.view_layer.update()
